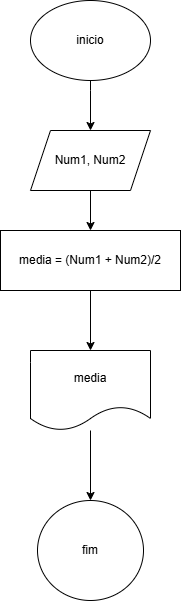

The diagram above was exported from draw.io. Its source (the exported page's mxGraphModel, read from the mxfile embedded in the PNG):
<mxGraphModel dx="1750" dy="1005" grid="1" gridSize="10" guides="1" tooltips="1" connect="1" arrows="1" fold="1" page="1" pageScale="1" pageWidth="827" pageHeight="1169" math="0" shadow="0">
  <root>
    <mxCell id="0" />
    <mxCell id="1" parent="0" />
    <mxCell id="cZWB182vItLl9JwOycEz-3" style="edgeStyle=orthogonalEdgeStyle;rounded=0;orthogonalLoop=1;jettySize=auto;html=1;" edge="1" parent="1" source="cZWB182vItLl9JwOycEz-1" target="cZWB182vItLl9JwOycEz-2">
      <mxGeometry relative="1" as="geometry">
        <Array as="points">
          <mxPoint x="414" y="150" />
          <mxPoint x="414" y="150" />
        </Array>
      </mxGeometry>
    </mxCell>
    <mxCell id="cZWB182vItLl9JwOycEz-1" value="inicio" style="ellipse;whiteSpace=wrap;html=1;" vertex="1" parent="1">
      <mxGeometry x="354" y="60" width="120" height="80" as="geometry" />
    </mxCell>
    <mxCell id="cZWB182vItLl9JwOycEz-5" value="" style="edgeStyle=orthogonalEdgeStyle;rounded=0;orthogonalLoop=1;jettySize=auto;html=1;" edge="1" parent="1" source="cZWB182vItLl9JwOycEz-2" target="cZWB182vItLl9JwOycEz-4">
      <mxGeometry relative="1" as="geometry" />
    </mxCell>
    <mxCell id="cZWB182vItLl9JwOycEz-2" value="Num1, Num2" style="shape=parallelogram;perimeter=parallelogramPerimeter;whiteSpace=wrap;html=1;fixedSize=1;" vertex="1" parent="1">
      <mxGeometry x="354" y="190" width="120" height="60" as="geometry" />
    </mxCell>
    <mxCell id="cZWB182vItLl9JwOycEz-9" value="" style="edgeStyle=orthogonalEdgeStyle;rounded=0;orthogonalLoop=1;jettySize=auto;html=1;" edge="1" parent="1" source="cZWB182vItLl9JwOycEz-4" target="cZWB182vItLl9JwOycEz-8">
      <mxGeometry relative="1" as="geometry" />
    </mxCell>
    <mxCell id="cZWB182vItLl9JwOycEz-4" value="media = (Num1 + Num2)/2" style="whiteSpace=wrap;html=1;" vertex="1" parent="1">
      <mxGeometry x="324" y="290" width="180" height="60" as="geometry" />
    </mxCell>
    <mxCell id="cZWB182vItLl9JwOycEz-11" value="" style="edgeStyle=orthogonalEdgeStyle;rounded=0;orthogonalLoop=1;jettySize=auto;html=1;" edge="1" parent="1" source="cZWB182vItLl9JwOycEz-8" target="cZWB182vItLl9JwOycEz-10">
      <mxGeometry relative="1" as="geometry" />
    </mxCell>
    <mxCell id="cZWB182vItLl9JwOycEz-8" value="media" style="shape=document;whiteSpace=wrap;html=1;boundedLbl=1;" vertex="1" parent="1">
      <mxGeometry x="354" y="410" width="120" height="80" as="geometry" />
    </mxCell>
    <mxCell id="cZWB182vItLl9JwOycEz-10" value="fim" style="ellipse;whiteSpace=wrap;html=1;" vertex="1" parent="1">
      <mxGeometry x="361" y="560" width="106" height="100" as="geometry" />
    </mxCell>
  </root>
</mxGraphModel>